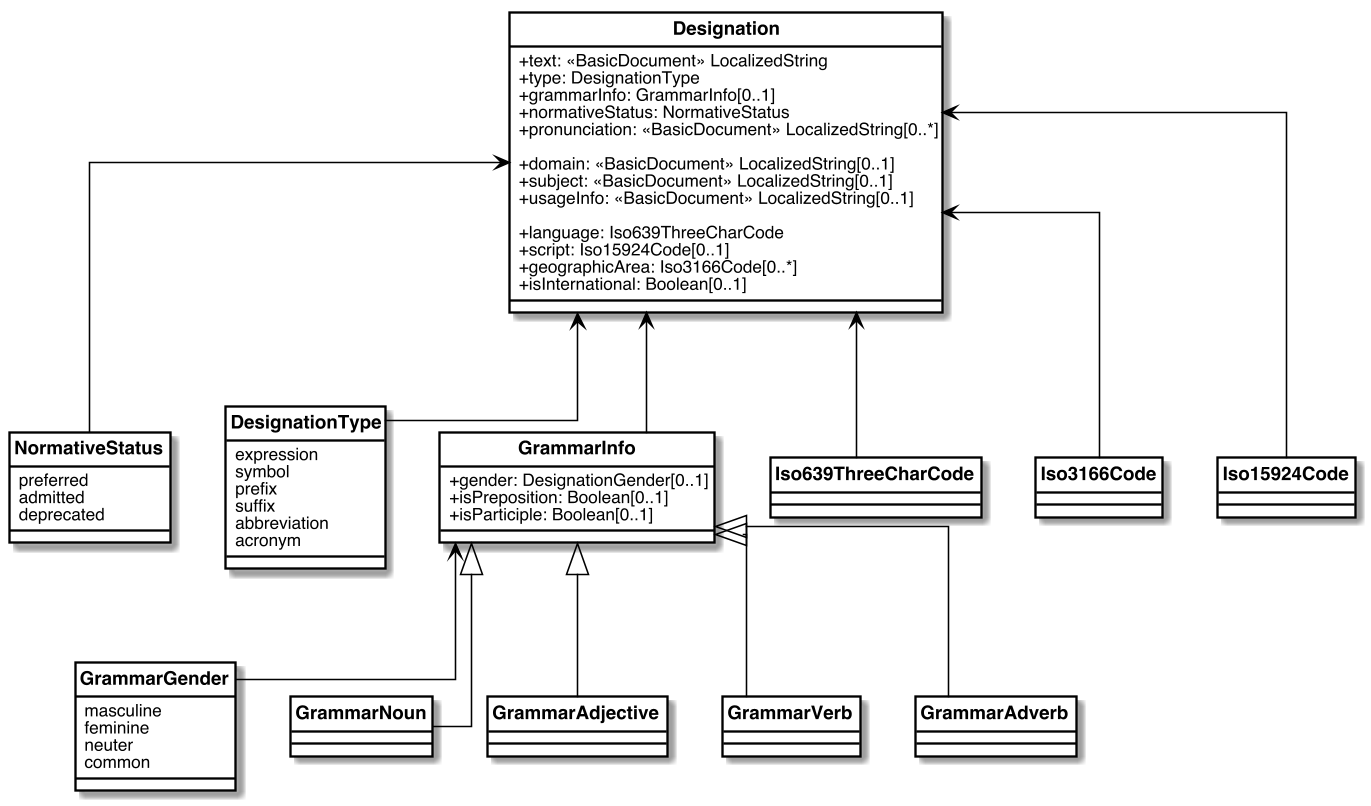

The diagram above was rendered by PlantUML. Its source (embedded in the PNG):
@startuml


skinparam Dpi 150
skinparam Monochrome false
skinparam LineType ortho
hide circle
skinparam Default {
  TextAlignment center
  FontName Helvetica
}
skinparam Class {
  AttributeIconSize 0
  BackgroundColor White
  ArrowColor Black
  BorderColor Black
  FontStyle bold
  StereotypeFontSize 10
}
skinparam Rectangle {
  BackgroundColor White
  ArrowColor Black
  BorderColor Black
  FontStyle bold
  FontSize 11
  StereotypeFontSize 10
}
skinparam Object {
  BackgroundColor White
  ArrowColor Black
  BorderColor Black
  FontStyle bold
  FontSize 11
  StereotypeFontSize 10
}

skinparam Entity {
  StereotypeFontSize 10
}



class Designation {
  +text: <<BasicDocument>> LocalizedString
  +type: DesignationType
  +grammarInfo: GrammarInfo[0..1]
  +normativeStatus: NormativeStatus
  +pronunciation: <<BasicDocument>> LocalizedString[0..*]

  +domain: <<BasicDocument>> LocalizedString[0..1]
  +subject: <<BasicDocument>> LocalizedString[0..1]
  +usageInfo: <<BasicDocument>> LocalizedString[0..1]

  +language: Iso639ThreeCharCode
  +script: Iso15924Code[0..1]
  +geographicArea: Iso3166Code[0..*]
  +isInternational: Boolean[0..1]
}

enum NormativeStatus {
  preferred
  admitted
  deprecated
}

enum DesignationType {
  expression
  symbol
  prefix
  suffix
  abbreviation
  acronym
}

class GrammarInfo {
  +gender: DesignationGender[0..1]
  +isPreposition: Boolean[0..1]
  +isParticiple: Boolean[0..1]
}

enum GrammarGender {
  masculine
  feminine
  neuter
  common
}

class GrammarNoun {
}

class GrammarAdjective {
}

class GrammarVerb {
}

class GrammarAdverb {
}

enum Iso639ThreeCharCode {
}
enum Iso3166Code {
}
enum Iso15924Code {
}

Designation <-- GrammarInfo
Designation <-- NormativeStatus
Designation <-- DesignationType
Designation <-- Iso639ThreeCharCode
Designation <-- Iso3166Code
Designation <-- Iso15924Code

GrammarInfo <|-- GrammarNoun
GrammarInfo <|-- GrammarAdjective
GrammarInfo <|-- GrammarVerb
GrammarInfo <|-- GrammarAdverb
GrammarInfo <-- GrammarGender

@enduml